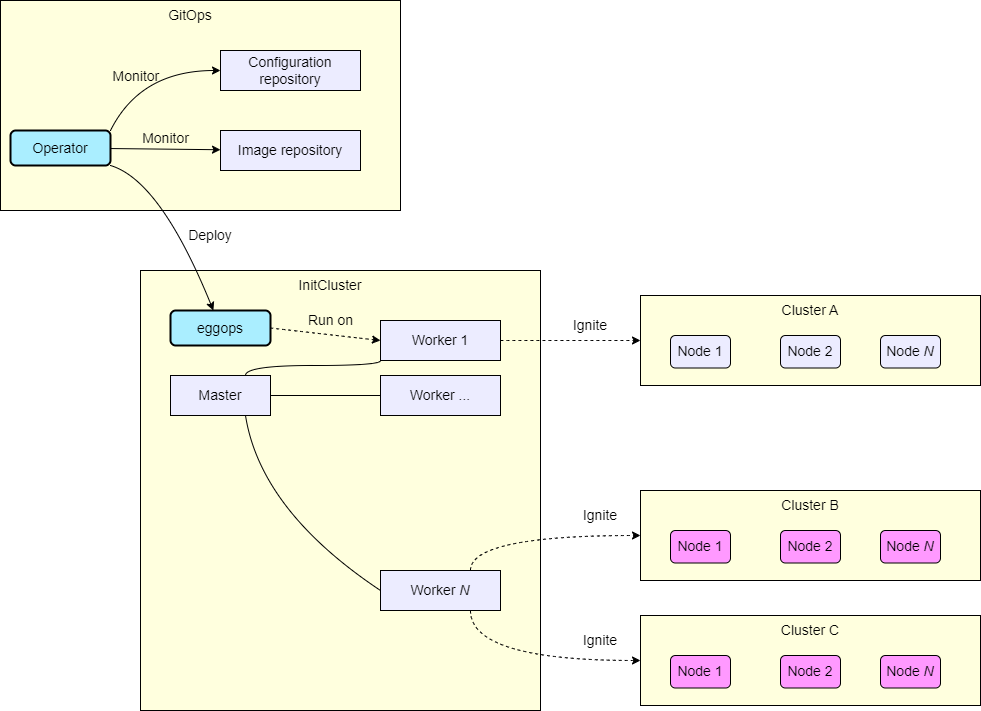

The diagram above was exported from draw.io. Its source (the exported page's mxGraphModel, read from the mxfile embedded in the PNG):
<mxGraphModel dx="1386" dy="792" grid="1" gridSize="10" guides="1" tooltips="1" connect="1" arrows="1" fold="1" page="1" pageScale="1" pageWidth="827" pageHeight="1169" math="0" shadow="0">
  <root>
    <mxCell id="0" />
    <mxCell id="1" parent="0" />
    <mxCell id="2" value="" style="rounded=0;whiteSpace=wrap;html=1;fillColor=#ffffde;" vertex="1" parent="1">
      <mxGeometry x="120" y="190" width="400" height="210" as="geometry" />
    </mxCell>
    <mxCell id="3" value="GitOps" style="text;html=1;strokeColor=none;fillColor=none;align=center;verticalAlign=middle;whiteSpace=wrap;rounded=0;fontSize=14;" vertex="1" parent="1">
      <mxGeometry x="280" y="190" width="60" height="30" as="geometry" />
    </mxCell>
    <mxCell id="4" value="" style="rounded=0;whiteSpace=wrap;html=1;fillColor=#ffffde;" vertex="1" parent="1">
      <mxGeometry x="260" y="460" width="400" height="440" as="geometry" />
    </mxCell>
    <mxCell id="5" value="InitCluster" style="text;html=1;strokeColor=none;fillColor=none;align=center;verticalAlign=middle;whiteSpace=wrap;rounded=0;fontSize=14;" vertex="1" parent="1">
      <mxGeometry x="400" y="460" width="100" height="30" as="geometry" />
    </mxCell>
    <mxCell id="6" value="" style="rounded=0;whiteSpace=wrap;html=1;fillColor=#ffffde;strokeWidth=1;" vertex="1" parent="1">
      <mxGeometry x="760" y="485" width="340" height="90" as="geometry" />
    </mxCell>
    <mxCell id="7" value="Cluster A" style="text;html=1;strokeColor=none;fillColor=none;align=center;verticalAlign=middle;whiteSpace=wrap;rounded=0;fontSize=14;strokeWidth=1;" vertex="1" parent="1">
      <mxGeometry x="870" y="485" width="120" height="30" as="geometry" />
    </mxCell>
    <mxCell id="15" value="Monitor" style="edgeStyle=none;html=1;fontSize=14;labelBackgroundColor=none;verticalAlign=bottom;" edge="1" parent="1" source="12" target="14">
      <mxGeometry relative="1" as="geometry" />
    </mxCell>
    <mxCell id="17" style="edgeStyle=none;html=1;exitX=1;exitY=0;exitDx=0;exitDy=0;fontSize=14;entryX=0;entryY=0.5;entryDx=0;entryDy=0;targetPerimeterSpacing=0;endSize=6;curved=1;" edge="1" parent="1" source="12" target="13">
      <mxGeometry relative="1" as="geometry">
        <Array as="points">
          <mxPoint x="260" y="260" />
        </Array>
      </mxGeometry>
    </mxCell>
    <mxCell id="24" value="Monitor&amp;nbsp; &amp;nbsp; &amp;nbsp; &amp;nbsp;&amp;nbsp;" style="edgeLabel;html=1;align=center;verticalAlign=bottom;resizable=0;points=[];fontSize=14;labelBackgroundColor=none;" vertex="1" connectable="0" parent="17">
      <mxGeometry x="0.0617" y="-16" relative="1" as="geometry">
        <mxPoint as="offset" />
      </mxGeometry>
    </mxCell>
    <mxCell id="23" value="" style="edgeStyle=none;curved=1;html=1;exitX=1;exitY=1;exitDx=0;exitDy=0;fontSize=14;endSize=6;targetPerimeterSpacing=0;labelBackgroundColor=none;" edge="1" parent="1" source="12" target="18">
      <mxGeometry relative="1" as="geometry">
        <Array as="points">
          <mxPoint x="280" y="370" />
        </Array>
      </mxGeometry>
    </mxCell>
    <mxCell id="12" value="Operator" style="rounded=1;whiteSpace=wrap;html=1;fontSize=14;fillColor=#aaeeff;strokeWidth=2;" vertex="1" parent="1">
      <mxGeometry x="130" y="320" width="100" height="35" as="geometry" />
    </mxCell>
    <mxCell id="13" value="Configuration repository" style="rounded=0;whiteSpace=wrap;html=1;fontSize=14;fillColor=#ececff;" vertex="1" parent="1">
      <mxGeometry x="340" y="240" width="140" height="40" as="geometry" />
    </mxCell>
    <mxCell id="14" value="Image repository" style="rounded=0;whiteSpace=wrap;html=1;fontSize=14;fillColor=#ececff;" vertex="1" parent="1">
      <mxGeometry x="340" y="320" width="140" height="40" as="geometry" />
    </mxCell>
    <mxCell id="25" value="Run on&lt;br&gt;" style="edgeStyle=none;curved=1;html=1;exitX=1;exitY=0.5;exitDx=0;exitDy=0;entryX=0;entryY=0.5;entryDx=0;entryDy=0;labelBackgroundColor=none;fontSize=14;endSize=6;targetPerimeterSpacing=0;dashed=1;" edge="1" parent="1" source="18" target="19">
      <mxGeometry x="0.0617" y="14" relative="1" as="geometry">
        <mxPoint as="offset" />
      </mxGeometry>
    </mxCell>
    <mxCell id="18" value="eggops" style="rounded=1;whiteSpace=wrap;html=1;fontSize=14;fillColor=#aaeeff;strokeWidth=2;" vertex="1" parent="1">
      <mxGeometry x="290" y="500" width="100" height="35" as="geometry" />
    </mxCell>
    <mxCell id="44" style="edgeStyle=orthogonalEdgeStyle;curved=1;html=1;exitX=1;exitY=0.5;exitDx=0;exitDy=0;entryX=0;entryY=0.5;entryDx=0;entryDy=0;labelBackgroundColor=none;fontSize=14;targetPerimeterSpacing=0;dashed=1;" edge="1" parent="1" source="19" target="6">
      <mxGeometry relative="1" as="geometry" />
    </mxCell>
    <mxCell id="19" value="Worker 1" style="rounded=0;whiteSpace=wrap;html=1;fontSize=14;fillColor=#ececff;" vertex="1" parent="1">
      <mxGeometry x="500" y="510" width="120" height="40" as="geometry" />
    </mxCell>
    <mxCell id="20" value="Worker ..." style="rounded=0;whiteSpace=wrap;html=1;fontSize=14;fillColor=#ececff;" vertex="1" parent="1">
      <mxGeometry x="500" y="565" width="120" height="40" as="geometry" />
    </mxCell>
    <mxCell id="45" style="edgeStyle=orthogonalEdgeStyle;curved=1;html=1;exitX=0.75;exitY=0;exitDx=0;exitDy=0;entryX=0;entryY=0.5;entryDx=0;entryDy=0;dashed=1;labelBackgroundColor=none;fontSize=14;targetPerimeterSpacing=0;" edge="1" parent="1" source="21" target="34">
      <mxGeometry relative="1" as="geometry" />
    </mxCell>
    <mxCell id="46" style="edgeStyle=orthogonalEdgeStyle;curved=1;html=1;exitX=0.75;exitY=1;exitDx=0;exitDy=0;entryX=0;entryY=0.5;entryDx=0;entryDy=0;dashed=1;labelBackgroundColor=none;fontSize=14;targetPerimeterSpacing=0;" edge="1" parent="1" source="21" target="39">
      <mxGeometry relative="1" as="geometry" />
    </mxCell>
    <mxCell id="21" value="Worker &lt;i&gt;N&lt;/i&gt;" style="rounded=0;whiteSpace=wrap;html=1;fontSize=14;fillColor=#ececff;" vertex="1" parent="1">
      <mxGeometry x="500" y="760" width="120" height="40" as="geometry" />
    </mxCell>
    <mxCell id="22" value="Master" style="rounded=0;whiteSpace=wrap;html=1;fontSize=14;fillColor=#ececff;" vertex="1" parent="1">
      <mxGeometry x="290" y="565" width="100" height="40" as="geometry" />
    </mxCell>
    <mxCell id="27" value="" style="endArrow=none;html=1;labelBackgroundColor=none;fontSize=14;targetPerimeterSpacing=0;exitX=0.75;exitY=0;exitDx=0;exitDy=0;entryX=0;entryY=1;entryDx=0;entryDy=0;edgeStyle=orthogonalEdgeStyle;curved=1;" edge="1" parent="1" source="22" target="19">
      <mxGeometry width="50" height="50" relative="1" as="geometry">
        <mxPoint x="830" y="680" as="sourcePoint" />
        <mxPoint x="880" y="630" as="targetPoint" />
        <Array as="points">
          <mxPoint x="365" y="555" />
          <mxPoint x="500" y="555" />
        </Array>
      </mxGeometry>
    </mxCell>
    <mxCell id="29" value="" style="endArrow=none;html=1;labelBackgroundColor=none;fontSize=14;targetPerimeterSpacing=0;curved=1;entryX=0;entryY=0.5;entryDx=0;entryDy=0;exitX=0.75;exitY=1;exitDx=0;exitDy=0;" edge="1" parent="1" source="22" target="21">
      <mxGeometry width="50" height="50" relative="1" as="geometry">
        <mxPoint x="370" y="720" as="sourcePoint" />
        <mxPoint x="410" y="680" as="targetPoint" />
        <Array as="points">
          <mxPoint x="380" y="700" />
        </Array>
      </mxGeometry>
    </mxCell>
    <mxCell id="30" value="" style="endArrow=none;html=1;labelBackgroundColor=none;fontSize=14;targetPerimeterSpacing=0;curved=1;entryX=0;entryY=0.5;entryDx=0;entryDy=0;exitX=1;exitY=0.5;exitDx=0;exitDy=0;" edge="1" parent="1" source="22" target="20">
      <mxGeometry width="50" height="50" relative="1" as="geometry">
        <mxPoint x="410" y="640" as="sourcePoint" />
        <mxPoint x="460" y="590" as="targetPoint" />
      </mxGeometry>
    </mxCell>
    <mxCell id="31" value="Node 1" style="rounded=1;whiteSpace=wrap;html=1;labelBackgroundColor=none;strokeWidth=1;fontSize=14;fillColor=#ececff;" vertex="1" parent="1">
      <mxGeometry x="790" y="525" width="60" height="32.5" as="geometry" />
    </mxCell>
    <mxCell id="32" value="Node 2" style="rounded=1;whiteSpace=wrap;html=1;labelBackgroundColor=none;strokeWidth=1;fontSize=14;fillColor=#ececff;" vertex="1" parent="1">
      <mxGeometry x="900" y="525" width="60" height="32.5" as="geometry" />
    </mxCell>
    <mxCell id="33" value="Node &lt;i&gt;N&lt;/i&gt;" style="rounded=1;whiteSpace=wrap;html=1;labelBackgroundColor=none;strokeWidth=1;fontSize=14;fillColor=#ececff;" vertex="1" parent="1">
      <mxGeometry x="1000" y="525" width="60" height="32.5" as="geometry" />
    </mxCell>
    <mxCell id="34" value="" style="rounded=0;whiteSpace=wrap;html=1;fillColor=#ffffde;strokeWidth=1;" vertex="1" parent="1">
      <mxGeometry x="760" y="680" width="340" height="90" as="geometry" />
    </mxCell>
    <mxCell id="35" value="Cluster B" style="text;html=1;strokeColor=none;fillColor=none;align=center;verticalAlign=middle;whiteSpace=wrap;rounded=0;fontSize=14;strokeWidth=1;" vertex="1" parent="1">
      <mxGeometry x="870" y="680" width="120" height="30" as="geometry" />
    </mxCell>
    <mxCell id="36" value="Node 1" style="rounded=1;whiteSpace=wrap;html=1;labelBackgroundColor=none;strokeWidth=1;fontSize=14;fillColor=#ff99ff;" vertex="1" parent="1">
      <mxGeometry x="790" y="720" width="60" height="32.5" as="geometry" />
    </mxCell>
    <mxCell id="37" value="Node 2" style="rounded=1;whiteSpace=wrap;html=1;labelBackgroundColor=none;strokeWidth=1;fontSize=14;fillColor=#ff99ff;" vertex="1" parent="1">
      <mxGeometry x="900" y="720" width="60" height="32.5" as="geometry" />
    </mxCell>
    <mxCell id="38" value="Node &lt;i&gt;N&lt;/i&gt;" style="rounded=1;whiteSpace=wrap;html=1;labelBackgroundColor=none;strokeWidth=1;fontSize=14;fillColor=#ff99ff;" vertex="1" parent="1">
      <mxGeometry x="1000" y="720" width="60" height="32.5" as="geometry" />
    </mxCell>
    <mxCell id="39" value="" style="rounded=0;whiteSpace=wrap;html=1;fillColor=#ffffde;strokeWidth=1;" vertex="1" parent="1">
      <mxGeometry x="760" y="805" width="340" height="90" as="geometry" />
    </mxCell>
    <mxCell id="40" value="Cluster C" style="text;html=1;strokeColor=none;fillColor=none;align=center;verticalAlign=middle;whiteSpace=wrap;rounded=0;fontSize=14;strokeWidth=1;" vertex="1" parent="1">
      <mxGeometry x="870" y="805" width="120" height="30" as="geometry" />
    </mxCell>
    <mxCell id="41" value="Node 1" style="rounded=1;whiteSpace=wrap;html=1;labelBackgroundColor=none;strokeWidth=1;fontSize=14;fillColor=#ff99ff;" vertex="1" parent="1">
      <mxGeometry x="790" y="845" width="60" height="32.5" as="geometry" />
    </mxCell>
    <mxCell id="42" value="Node 2" style="rounded=1;whiteSpace=wrap;html=1;labelBackgroundColor=none;strokeWidth=1;fontSize=14;fillColor=#ff99ff;" vertex="1" parent="1">
      <mxGeometry x="900" y="845" width="60" height="32.5" as="geometry" />
    </mxCell>
    <mxCell id="43" value="Node &lt;i&gt;N&lt;/i&gt;" style="rounded=1;whiteSpace=wrap;html=1;labelBackgroundColor=none;strokeWidth=1;fontSize=14;fillColor=#ff99ff;" vertex="1" parent="1">
      <mxGeometry x="1000" y="845" width="60" height="32.5" as="geometry" />
    </mxCell>
    <mxCell id="47" value="Ignite" style="text;html=1;strokeColor=none;fillColor=none;align=center;verticalAlign=middle;whiteSpace=wrap;rounded=0;labelBackgroundColor=none;strokeWidth=1;fontSize=14;" vertex="1" parent="1">
      <mxGeometry x="680" y="500" width="60" height="30" as="geometry" />
    </mxCell>
    <mxCell id="48" value="Ignite" style="text;html=1;strokeColor=none;fillColor=none;align=center;verticalAlign=middle;whiteSpace=wrap;rounded=0;labelBackgroundColor=none;strokeWidth=1;fontSize=14;" vertex="1" parent="1">
      <mxGeometry x="690" y="690" width="60" height="30" as="geometry" />
    </mxCell>
    <mxCell id="49" value="Ignite" style="text;html=1;strokeColor=none;fillColor=none;align=center;verticalAlign=middle;whiteSpace=wrap;rounded=0;labelBackgroundColor=none;strokeWidth=1;fontSize=14;" vertex="1" parent="1">
      <mxGeometry x="690" y="815" width="60" height="30" as="geometry" />
    </mxCell>
    <mxCell id="50" value="Deploy" style="text;html=1;strokeColor=none;fillColor=none;align=center;verticalAlign=middle;whiteSpace=wrap;rounded=0;labelBackgroundColor=none;strokeWidth=1;fontSize=14;" vertex="1" parent="1">
      <mxGeometry x="300" y="410" width="60" height="30" as="geometry" />
    </mxCell>
  </root>
</mxGraphModel>